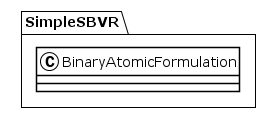

The diagram above was rendered by PlantUML. Its source (embedded in the PNG):
@startuml
!theme plain
package SimpleSBVR {
class BinaryAtomicFormulation {
}
}
@enduml